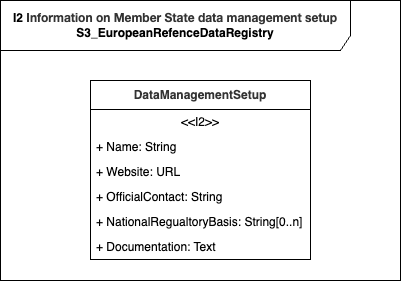

The diagram above was exported from draw.io. Its source (the exported page's mxGraphModel, read from the mxfile embedded in the PNG):
<mxGraphModel dx="1086" dy="598" grid="1" gridSize="10" guides="1" tooltips="1" connect="1" arrows="1" fold="1" page="1" pageScale="1" pageWidth="1169" pageHeight="827" math="0" shadow="0">
  <root>
    <mxCell id="0" />
    <mxCell id="1" parent="0" />
    <mxCell id="_8lGVUZ2kYgyrlqhg3z_-1" value="&lt;font style=&quot;&quot;&gt;I2&amp;nbsp;&lt;span style=&quot;color: rgb(51, 51, 51); font-family: Roboto, &amp;quot;Segoe UI&amp;quot;, &amp;quot;Helvetica Neue&amp;quot;, Helvetica, Arial, sans-serif; text-align: start; background-color: rgb(255, 255, 255);&quot;&gt;Information on Member State data management setup&lt;/span&gt;&lt;/font&gt;&lt;div&gt;&lt;font style=&quot;&quot;&gt;S3_EuropeanRefenceDataRegistry&lt;/font&gt;&lt;/div&gt;" style="shape=umlFrame;whiteSpace=wrap;html=1;pointerEvents=0;recursiveResize=0;container=1;collapsible=0;width=350;height=50;fontStyle=1" parent="1" vertex="1">
      <mxGeometry x="40" y="40" width="400" height="280" as="geometry" />
    </mxCell>
    <mxCell id="93" value="&lt;span style=&quot;color: rgb(51, 51, 51); text-align: start; background-color: rgb(255, 255, 255);&quot;&gt;&lt;font style=&quot;&quot; face=&quot;Helvetica&quot;&gt;DataManagementSetup&lt;/font&gt;&lt;/span&gt;" style="swimlane;fontStyle=1;align=center;verticalAlign=middle;childLayout=stackLayout;horizontal=1;startSize=29;horizontalStack=0;resizeParent=1;resizeParentMax=0;resizeLast=0;collapsible=0;marginBottom=0;html=1;whiteSpace=wrap;" parent="_8lGVUZ2kYgyrlqhg3z_-1" vertex="1">
      <mxGeometry x="90" y="80" width="220" height="179" as="geometry" />
    </mxCell>
    <mxCell id="94" value="&amp;lt;&amp;lt;I2&amp;gt;&amp;gt;" style="text;html=1;strokeColor=none;fillColor=none;align=center;verticalAlign=middle;spacingLeft=4;spacingRight=4;overflow=hidden;rotatable=0;points=[[0,0.5],[1,0.5]];portConstraint=eastwest;whiteSpace=wrap;" parent="93" vertex="1">
      <mxGeometry y="29" width="220" height="25" as="geometry" />
    </mxCell>
    <mxCell id="95" value="+ Name: String" style="text;html=1;strokeColor=none;fillColor=none;align=left;verticalAlign=middle;spacingLeft=4;spacingRight=4;overflow=hidden;rotatable=0;points=[[0,0.5],[1,0.5]];portConstraint=eastwest;whiteSpace=wrap;" parent="93" vertex="1">
      <mxGeometry y="54" width="220" height="25" as="geometry" />
    </mxCell>
    <mxCell id="98" value="+ Website: URL" style="text;html=1;strokeColor=none;fillColor=none;align=left;verticalAlign=middle;spacingLeft=4;spacingRight=4;overflow=hidden;rotatable=0;points=[[0,0.5],[1,0.5]];portConstraint=eastwest;whiteSpace=wrap;" parent="93" vertex="1">
      <mxGeometry y="79" width="220" height="25" as="geometry" />
    </mxCell>
    <mxCell id="97" value="+ OfficialContact: String" style="text;html=1;strokeColor=none;fillColor=none;align=left;verticalAlign=middle;spacingLeft=4;spacingRight=4;overflow=hidden;rotatable=0;points=[[0,0.5],[1,0.5]];portConstraint=eastwest;whiteSpace=wrap;" parent="93" vertex="1">
      <mxGeometry y="104" width="220" height="25" as="geometry" />
    </mxCell>
    <mxCell id="96" value="+ NationalRegualtoryBasis: String[0..n]" style="text;html=1;strokeColor=none;fillColor=none;align=left;verticalAlign=middle;spacingLeft=4;spacingRight=4;overflow=hidden;rotatable=0;points=[[0,0.5],[1,0.5]];portConstraint=eastwest;whiteSpace=wrap;" parent="93" vertex="1">
      <mxGeometry y="129" width="220" height="25" as="geometry" />
    </mxCell>
    <mxCell id="99" value="+ Documentation: Text" style="text;html=1;strokeColor=none;fillColor=none;align=left;verticalAlign=middle;spacingLeft=4;spacingRight=4;overflow=hidden;rotatable=0;points=[[0,0.5],[1,0.5]];portConstraint=eastwest;whiteSpace=wrap;" parent="93" vertex="1">
      <mxGeometry y="154" width="220" height="25" as="geometry" />
    </mxCell>
  </root>
</mxGraphModel>